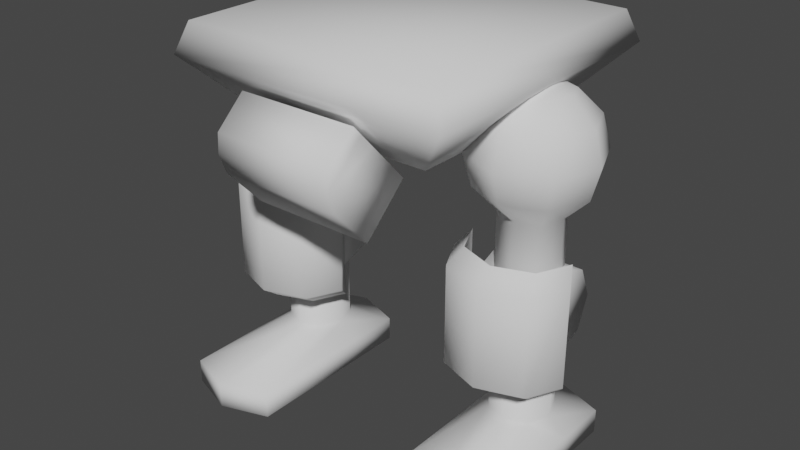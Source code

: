 # Source: mech_lower_000.blend  (saved by Blender 3.0.42; exported with 4.5.12 LTS)
import bpy
from mathutils import Matrix  # noqa: F401  (used for matrix-valued properties, if any)

bpy.ops.wm.read_factory_settings(use_empty=True)
scene = bpy.context.scene
scene.name = 'Scene'

# ---- collections
col_collection = bpy.data.collections.new('Collection'); scene.collection.children.link(col_collection)

# ---- world
world_world = bpy.data.worlds.new('World'); scene.world = world_world
world_world.use_nodes = True; world_world.node_tree.nodes.clear()
_N = world_world.node_tree.nodes; _L = world_world.node_tree.links
n0 = _N.new('ShaderNodeOutputWorld'); n0.name = 'World Output'; n0.location = (300, 300)
n1 = _N.new('ShaderNodeBackground'); n1.name = 'Background'; n1.location = (10, 300)
n1.inputs[0].default_value = (0.05088, 0.05088, 0.05088, 1.0)
_L.new(n1.outputs[0], n0.inputs[0])
n0.is_active_output = True
world_world.color = (0.05088, 0.05088, 0.05088)
world_world.use_sun_shadow = False
world_world.sun_shadow_jitter_overblur = 0.0

# ---- meshes
me_cube_005 = bpy.data.meshes.new('Cube.005')
me_cube_005.from_pydata([(0.0431, -0.101, 0.2479), (0.0431, -0.05919, 0.203), (0.0431, -0.1218, 0.2285), (0.0431, -0.09126, 0.1731), (-0.0431, -0.101, 0.2479), (-0.0431, -0.05919, 0.203), (-0.0431, -0.1218, 0.2285), (-0.0431, -0.09126, 0.1731), (0.05974, 0.05974, 0.2124), (-0.1016, 0.1016, 0.2572), (-0.1016, -0.1016, 0.2572), (-0.05974, -0.05974, 0.2124), (0.1016, -0.1016, 0.2572), (0.1016, 0.1016, 0.2572), (0.0942, -0.0942, 0.2783), (0.0942, 0.0942, 0.2783), (0.05974, -0.05974, 0.2124), (-0.0942, -0.0942, 0.2783), (-0.0942, 0.0942, 0.2783), (-0.05974, 0.05974, 0.2124), (0.1135, 0.005531, 0.1741), (0.1297, 0.00553, 0.1903), (0.1357, 0.00553, 0.2125), (0.1297, 0.00553, 0.2346), (0.1135, 0.00553, 0.2508), (0.107, 0.02119, 0.1741), (0.1185, 0.03265, 0.1903), (0.1227, 0.03684, 0.2125), (0.1185, 0.03265, 0.2346), (0.107, 0.02119, 0.2508), (0.09137, 0.00553, 0.2568), (0.09137, 0.02767, 0.1741), (0.09137, 0.04388, 0.1903), (0.09137, 0.04982, 0.2125), (0.09137, 0.04388, 0.2346), (0.09137, 0.02767, 0.2508), (0.07571, 0.02119, 0.1741), (0.06425, 0.03265, 0.1903), (0.06006, 0.03684, 0.2125), (0.06425, 0.03265, 0.2346), (0.07571, 0.02119, 0.2508), (0.06923, 0.00553, 0.1741), (0.05302, 0.00553, 0.1903), (0.04709, 0.00553, 0.2125), (0.05302, 0.00553, 0.2346), (0.06923, 0.00553, 0.2508), (0.07571, -0.01013, 0.1741), (0.06425, -0.02159, 0.1903), (0.06006, -0.02578, 0.2125), (0.06425, -0.02159, 0.2346), (0.07571, -0.01013, 0.2508), (0.09137, -0.01661, 0.1741), (0.09137, -0.03282, 0.1903), (0.09137, -0.03876, 0.2125), (0.09137, -0.03282, 0.2346), (0.09137, -0.01661, 0.2508), (0.107, -0.01013, 0.1741), (0.1185, -0.02159, 0.1903), (0.1227, -0.02578, 0.2125), (0.1185, -0.02159, 0.2346), (0.107, -0.01013, 0.2508), (0.1135, 0.005531, 0.1189), (0.107, 0.02119, 0.1189), (0.09137, 0.02767, 0.1189), (0.07571, 0.02119, 0.1189), (0.06923, 0.005531, 0.1189), (0.07571, -0.01013, 0.1189), (0.09137, -0.01661, 0.1189), (0.107, -0.01013, 0.1189), (0.1135, 0.00553, 0.09867), (0.107, 0.02119, 0.09867), (0.09137, 0.02767, 0.09867), (0.07571, 0.02119, 0.09867), (0.06923, 0.00553, 0.09867), (0.07571, -0.01013, 0.09867), (0.09137, -0.01661, 0.09867), (0.107, -0.01013, 0.09867), (0.1135, 0.00553, 0.02961), (0.107, 0.02119, 0.02961), (0.09137, 0.02767, 0.02961), (0.07571, 0.02119, 0.02961), (0.06923, 0.00553, 0.02961), (0.07571, -0.01013, 0.02961), (0.09137, -0.01661, 0.02961), (0.107, -0.01013, 0.02961), (0.1255, 0.00553, 0.01742), (0.1255, 0.04573, 0.01742), (0.09137, 0.05745, 0.01742), (0.05727, 0.04573, 0.01742), (0.05727, 0.00553, 0.01742), (0.05727, -0.08568, 0.01742), (0.09137, -0.09739, 0.01742), (0.1255, -0.08568, 0.01742), (0.06651, 0.03686, 0.1088), (0.1162, 0.03686, 0.1088), (0.06651, 0.02769, 0.08663), (0.1162, 0.02769, 0.08663), (0.06651, 0.005531, 0.07746), (0.1162, 0.005531, 0.07746), (0.06651, -0.01662, 0.08663), (0.1162, -0.01662, 0.08663), (0.06651, -0.0258, 0.1088), (0.1162, -0.0258, 0.1088), (0.06651, -0.01662, 0.1309), (0.1162, -0.01662, 0.1309), (0.06651, 0.005531, 0.1401), (0.1162, 0.005531, 0.1401), (0.06651, 0.02769, 0.1309), (0.1162, 0.02769, 0.1309), (0.1255, 0.00553, 0.0), (0.1255, 0.04573, 0.0), (0.09137, 0.05745, 0.0), (0.05727, 0.04573, 0.0), (0.05727, 0.00553, 0.0), (0.05727, -0.08568, 0.0), (0.09137, -0.09739, 0.0), (0.1255, -0.08568, 0.0), (-0.1135, 0.005531, 0.1741), (-0.1297, 0.00553, 0.1903), (-0.1357, 0.00553, 0.2125), (-0.1297, 0.00553, 0.2346), (-0.1135, 0.00553, 0.2508), (-0.107, 0.02119, 0.1741), (-0.1185, 0.03265, 0.1903), (-0.1227, 0.03684, 0.2125), (-0.1185, 0.03265, 0.2346), (-0.107, 0.02119, 0.2508), (-0.09137, 0.00553, 0.2568), (-0.09137, 0.02767, 0.1741), (-0.09137, 0.04388, 0.1903), (-0.09137, 0.04982, 0.2125), (-0.09137, 0.04388, 0.2346), (-0.09137, 0.02767, 0.2508), (-0.07571, 0.02119, 0.1741), (-0.06425, 0.03265, 0.1903), (-0.06006, 0.03684, 0.2125), (-0.06425, 0.03265, 0.2346), (-0.07571, 0.02119, 0.2508), (-0.06923, 0.00553, 0.1741), (-0.05302, 0.00553, 0.1903), (-0.04709, 0.00553, 0.2125), (-0.05302, 0.00553, 0.2346), (-0.06923, 0.00553, 0.2508), (-0.07571, -0.01013, 0.1741), (-0.06425, -0.02159, 0.1903), (-0.06006, -0.02578, 0.2125), (-0.06425, -0.02159, 0.2346), (-0.07571, -0.01013, 0.2508), (-0.09137, -0.01661, 0.1741), (-0.09137, -0.03282, 0.1903), (-0.09137, -0.03876, 0.2125), (-0.09137, -0.03282, 0.2346), (-0.09137, -0.01661, 0.2508), (-0.107, -0.01013, 0.1741), (-0.1185, -0.02159, 0.1903), (-0.1227, -0.02578, 0.2125), (-0.1185, -0.02159, 0.2346), (-0.107, -0.01013, 0.2508), (-0.1135, 0.005531, 0.1189), (-0.107, 0.02119, 0.1189), (-0.09137, 0.02767, 0.1189), (-0.07571, 0.02119, 0.1189), (-0.06923, 0.005531, 0.1189), (-0.07571, -0.01013, 0.1189), (-0.09137, -0.01661, 0.1189), (-0.107, -0.01013, 0.1189), (-0.1135, 0.00553, 0.09867), (-0.107, 0.02119, 0.09867), (-0.09137, 0.02767, 0.09867), (-0.07571, 0.02119, 0.09867), (-0.06923, 0.00553, 0.09867), (-0.07571, -0.01013, 0.09867), (-0.09137, -0.01661, 0.09867), (-0.107, -0.01013, 0.09867), (-0.1135, 0.00553, 0.02961), (-0.107, 0.02119, 0.02961), (-0.09137, 0.02767, 0.02961), (-0.07571, 0.02119, 0.02961), (-0.06923, 0.00553, 0.02961), (-0.07571, -0.01013, 0.02961), (-0.09137, -0.01661, 0.02961), (-0.107, -0.01013, 0.02961), (-0.1255, 0.00553, 0.01742), (-0.1255, 0.04573, 0.01742), (-0.09137, 0.05745, 0.01742), (-0.05727, 0.04573, 0.01742), (-0.05727, 0.00553, 0.01742), (-0.05727, -0.08568, 0.01742), (-0.09137, -0.09739, 0.01742), (-0.1255, -0.08568, 0.01742), (-0.06651, 0.03686, 0.1088), (-0.1162, 0.03686, 0.1088), (-0.06651, 0.02769, 0.08663), (-0.1162, 0.02769, 0.08663), (-0.06651, 0.005531, 0.07746), (-0.1162, 0.005531, 0.07746), (-0.06651, -0.01662, 0.08663), (-0.1162, -0.01662, 0.08663), (-0.06651, -0.0258, 0.1088), (-0.1162, -0.0258, 0.1088), (-0.06651, -0.01662, 0.1309), (-0.1162, -0.01662, 0.1309), (-0.06651, 0.005531, 0.1401), (-0.1162, 0.005531, 0.1401), (-0.06651, 0.02769, 0.1309), (-0.1162, 0.02769, 0.1309), (-0.1255, 0.00553, 0.0), (-0.1255, 0.04573, 0.0), (-0.09137, 0.05745, 0.0), (-0.05727, 0.04573, 0.0), (-0.05727, 0.00553, 0.0), (-0.05727, -0.08568, 0.0), (-0.09137, -0.09739, 0.0), (-0.1255, -0.08568, 0.0), (0.1279, -0.005428, 0.153), (0.0548, -0.005428, 0.153), (0.06551, -0.0283, 0.153), (0.09137, -0.03778, 0.153), (0.1172, -0.0283, 0.153), (0.1279, -0.005428, 0.06409), (0.0548, -0.005427, 0.06409), (0.06551, -0.0283, 0.06409), (0.09137, -0.03778, 0.06409), (0.1172, -0.0283, 0.06409), (-0.1279, -0.005428, 0.153), (-0.0548, -0.005428, 0.153), (-0.06551, -0.0283, 0.153), (-0.09137, -0.03778, 0.153), (-0.1172, -0.0283, 0.153), (-0.1279, -0.005428, 0.06409), (-0.0548, -0.005427, 0.06409), (-0.06551, -0.0283, 0.06409), (-0.09137, -0.03778, 0.06409), (-0.1172, -0.0283, 0.06409), (-0.04874, -0.01603, 0.07337), (-0.04874, -0.01603, 0.1437), (-0.06122, -0.04058, 0.1437), (-0.09137, -0.05075, 0.1437), (-0.1215, -0.04058, 0.1437), (-0.1215, -0.04058, 0.07337), (-0.134, -0.01603, 0.1437), (-0.134, -0.01603, 0.07337), (-0.09137, -0.05075, 0.07337), (-0.06122, -0.04058, 0.07337), (0.0431, -0.08513, 0.2308), (0.0431, -0.1172, 0.2009), (-0.0431, -0.08513, 0.2308), (-0.0431, -0.1172, 0.2009), (0.0431, -0.09479, 0.2412), (0.0431, -0.1226, 0.2152), (-0.0431, -0.09479, 0.2412), (-0.0431, -0.1226, 0.2152), (0.1279, -0.005428, 0.153), (0.0548, -0.005428, 0.153), (0.06551, -0.0283, 0.153), (0.09137, -0.03778, 0.153), (0.1172, -0.0283, 0.153), (0.1279, -0.005428, 0.06409), (0.0548, -0.005427, 0.06409), (0.06551, -0.0283, 0.06409), (0.09137, -0.03778, 0.06409), (0.1172, -0.0283, 0.06409), (0.04874, -0.01603, 0.07337), (0.04874, -0.01603, 0.1437), (0.06122, -0.04058, 0.1437), (0.09137, -0.05075, 0.1437), (0.1215, -0.04058, 0.1437), (0.1215, -0.04058, 0.07337), (0.134, -0.01603, 0.1437), (0.134, -0.01603, 0.07337), (0.09137, -0.05075, 0.07337), (0.06122, -0.04058, 0.07337)], [], [(247, 7, 3, 245), (4, 6, 2, 0), (3, 7, 5, 1), (248, 0, 2, 249), (250, 251, 6, 4), (246, 244, 1, 5), (13, 12, 16, 8), (10, 17, 18, 9), (9, 19, 11, 10), (13, 9, 18, 15), (13, 15, 14, 12), (9, 13, 8, 19), (16, 11, 19, 8), (10, 12, 14, 17), (15, 18, 17, 14), (12, 10, 11, 16), (30, 24, 29), (23, 22, 27, 28), (21, 20, 25, 26), (24, 23, 28, 29), (22, 21, 26, 27), (46, 41, 65, 66), (29, 28, 34, 35), (27, 26, 32, 33), (20, 56, 68, 61), (30, 29, 35), (28, 27, 33, 34), (26, 25, 31, 32), (35, 34, 39, 40), (33, 32, 37, 38), (41, 36, 64, 65), (30, 35, 40), (34, 33, 38, 39), (32, 31, 36, 37), (40, 39, 44, 45), (38, 37, 42, 43), (36, 31, 63, 64), (30, 40, 45), (39, 38, 43, 44), (37, 36, 41, 42), (45, 44, 49, 50), (43, 42, 47, 48), (56, 51, 67, 68), (30, 45, 50), (44, 43, 48, 49), (42, 41, 46, 47), (48, 47, 52, 53), (31, 25, 62, 63), (30, 50, 55), (49, 48, 53, 54), (47, 46, 51, 52), (50, 49, 54, 55), (25, 20, 61, 62), (30, 55, 60), (54, 53, 58, 59), (52, 51, 56, 57), (55, 54, 59, 60), (53, 52, 57, 58), (30, 60, 24), (59, 58, 22, 23), (57, 56, 20, 21), (60, 59, 23, 24), (58, 57, 21, 22), (51, 46, 66, 67), (84, 92, 85, 77), (74, 73, 81, 82), (72, 71, 79, 80), (70, 69, 77, 78), (69, 76, 84, 77), (75, 74, 82, 83), (73, 72, 80, 81), (71, 70, 78, 79), (76, 75, 83, 84), (81, 89, 90, 82), (82, 90, 91, 83), (81, 80, 88, 89), (78, 86, 87, 79), (83, 91, 92, 84), (79, 87, 88, 80), (85, 92, 116, 109), (93, 94, 96, 95), (95, 96, 98, 97), (97, 98, 100, 99), (99, 100, 102, 101), (101, 102, 104, 103), (103, 104, 106, 105), (96, 94, 108, 106, 104, 102, 100, 98), (105, 106, 108, 107), (107, 108, 94, 93), (93, 95, 97, 99, 101, 103, 105, 107), (115, 114, 113, 112, 111, 110, 109, 116), (91, 90, 114, 115), (89, 88, 112, 113), (87, 86, 110, 111), (92, 91, 115, 116), (90, 89, 113, 114), (88, 87, 111, 112), (86, 85, 109, 110), (77, 85, 86, 78), (127, 126, 121), (120, 125, 124, 119), (118, 123, 122, 117), (121, 126, 125, 120), (119, 124, 123, 118), (143, 163, 162, 138), (126, 132, 131, 125), (124, 130, 129, 123), (117, 158, 165, 153), (127, 132, 126), (125, 131, 130, 124), (123, 129, 128, 122), (132, 137, 136, 131), (130, 135, 134, 129), (138, 162, 161, 133), (127, 137, 132), (131, 136, 135, 130), (129, 134, 133, 128), (137, 142, 141, 136), (135, 140, 139, 134), (133, 161, 160, 128), (127, 142, 137), (136, 141, 140, 135), (134, 139, 138, 133), (142, 147, 146, 141), (140, 145, 144, 139), (153, 165, 164, 148), (127, 147, 142), (141, 146, 145, 140), (139, 144, 143, 138), (145, 150, 149, 144), (128, 160, 159, 122), (127, 152, 147), (146, 151, 150, 145), (144, 149, 148, 143), (147, 152, 151, 146), (122, 159, 158, 117), (127, 157, 152), (151, 156, 155, 150), (149, 154, 153, 148), (152, 157, 156, 151), (150, 155, 154, 149), (127, 121, 157), (156, 120, 119, 155), (154, 118, 117, 153), (157, 121, 120, 156), (155, 119, 118, 154), (148, 164, 163, 143), (181, 174, 182, 189), (171, 179, 178, 170), (169, 177, 176, 168), (167, 175, 174, 166), (166, 174, 181, 173), (172, 180, 179, 171), (170, 178, 177, 169), (168, 176, 175, 167), (173, 181, 180, 172), (178, 179, 187, 186), (179, 180, 188, 187), (178, 186, 185, 177), (175, 176, 184, 183), (180, 181, 189, 188), (176, 177, 185, 184), (182, 206, 213, 189), (190, 192, 193, 191), (192, 194, 195, 193), (194, 196, 197, 195), (196, 198, 199, 197), (198, 200, 201, 199), (200, 202, 203, 201), (193, 195, 197, 199, 201, 203, 205, 191), (202, 204, 205, 203), (204, 190, 191, 205), (190, 204, 202, 200, 198, 196, 194, 192), (212, 213, 206, 207, 208, 209, 210, 211), (188, 212, 211, 187), (186, 210, 209, 185), (184, 208, 207, 183), (189, 213, 212, 188), (187, 211, 210, 186), (185, 209, 208, 184), (183, 207, 206, 182), (174, 175, 183, 182), (216, 221, 220, 215), (214, 219, 223, 218), (218, 223, 222, 217), (217, 222, 221, 216), (226, 225, 230, 231), (224, 228, 233, 229), (228, 227, 232, 233), (227, 226, 231, 232), (236, 243, 234, 235), (240, 241, 239, 238), (238, 239, 242, 237), (237, 242, 243, 236), (232, 242, 239, 233), (226, 236, 235, 225), (224, 240, 238, 228), (229, 241, 240, 224), (233, 239, 241, 229), (227, 237, 236, 226), (230, 234, 243, 231), (228, 238, 237, 227), (231, 243, 242, 232), (225, 235, 234, 230), (250, 248, 244, 246), (5, 7, 247, 246), (1, 244, 245, 3), (251, 247, 245, 249), (6, 251, 249, 2), (4, 0, 248, 250), (246, 247, 251, 250), (244, 248, 249, 245), (264, 263, 262, 271), (268, 266, 267, 269), (266, 265, 270, 267), (265, 264, 271, 270), (260, 261, 267, 270), (254, 253, 263, 264), (252, 256, 266, 268), (257, 252, 268, 269), (261, 257, 269, 267), (255, 254, 264, 265), (258, 259, 271, 262), (256, 255, 265, 266), (259, 260, 270, 271), (253, 258, 262, 263)])
me_cube_005.polygons.foreach_set('use_smooth', [True] * 226)
_uv = me_cube_005.uv_layers.new(name='UVMap')
_uv.uv.foreach_set('vector', [0.2307, 0.156, 0.1903, 0.156, 0.1903, 0.0643, 0.2307, 0.0643, 0.07831, 0.156, 0.0481, 0.156, 0.0481, 0.0643, 0.07831, 0.0643, 0.1903, 0.0643, 0.1903, 0.156, 0.1436, 0.156, 0.1436, 0.0643, 0.2458, 0.01763, 0.2556, 0.01763, 0.2556, 0.04784, 0.2458, 0.05816, 0.2458, 0.2027, 0.2458, 0.1622, 0.2556, 0.1725, 0.2556, 0.2027, 0.1031, 0.156, 0.1031, 0.0643, 0.1436, 0.0643, 0.1436, 0.156, 0.2072, 0.5488, 0.2072, 0.765, 0.1419, 0.7205, 0.1419, 0.5934, 0.7049, 0.01763, 0.7286, 0.02549, 0.7286, 0.226, 0.7049, 0.2338, 0.7049, 0.2338, 0.6396, 0.1893, 0.6396, 0.06216, 0.7049, 0.01763, 0.7115, 0.3285, 0.7115, 0.5447, 0.6877, 0.5369, 0.6877, 0.3364, 0.2072, 0.5488, 0.2309, 0.5567, 0.2309, 0.7572, 0.2072, 0.765, 0.7115, 0.5447, 0.7115, 0.3285, 0.7767, 0.373, 0.7767, 0.5002, 0.418, 0.6914, 0.2908, 0.6914, 0.2908, 0.5643, 0.418, 0.5643, 0.08292, 0.765, 0.08292, 0.5488, 0.1066, 0.5567, 0.1066, 0.7572, 0.2908, 0.3285, 0.4913, 0.3285, 0.4913, 0.529, 0.2908, 0.529, 0.08292, 0.5488, 0.08292, 0.765, 0.01763, 0.7205, 0.01763, 0.5934, 0.5445, 0.4594, 0.5742, 0.4599, 0.5717, 0.4717, 0.5891, 0.4603, 0.6024, 0.4616, 0.599, 0.481, 0.5861, 0.4767, 0.6184, 0.4634, 0.6484, 0.4657, 0.641, 0.4909, 0.6141, 0.4853, 0.5742, 0.4599, 0.5891, 0.4603, 0.5861, 0.4767, 0.5717, 0.4717, 0.6024, 0.4616, 0.6184, 0.4634, 0.6141, 0.4853, 0.599, 0.481, 0.9784, 0.4548, 0.9784, 0.4728, 0.9196, 0.4728, 0.9196, 0.4548, 0.5717, 0.4717, 0.5861, 0.4767, 0.5786, 0.493, 0.5648, 0.4827, 0.599, 0.481, 0.6141, 0.4853, 0.6072, 0.5067, 0.5918, 0.5004, 0.9784, 0.4007, 0.9784, 0.4187, 0.9196, 0.4187, 0.9196, 0.4007, 0.5445, 0.4594, 0.5717, 0.4717, 0.5648, 0.4827, 0.5861, 0.4767, 0.599, 0.481, 0.5918, 0.5004, 0.5786, 0.493, 0.6141, 0.4853, 0.641, 0.4909, 0.6321, 0.5133, 0.6072, 0.5067, 0.5648, 0.4827, 0.5786, 0.493, 0.5649, 0.5105, 0.5518, 0.4921, 0.5918, 0.5004, 0.6072, 0.5067, 0.599, 0.5302, 0.5805, 0.5224, 0.9784, 0.3285, 0.9784, 0.3466, 0.9196, 0.3466, 0.9196, 0.3285, 0.5445, 0.4594, 0.5648, 0.4827, 0.5518, 0.4921, 0.5786, 0.493, 0.5918, 0.5004, 0.5805, 0.5224, 0.5649, 0.5105, 0.6072, 0.5067, 0.6321, 0.5133, 0.6243, 0.5346, 0.599, 0.5302, 0.5518, 0.4921, 0.5649, 0.5105, 0.537, 0.5332, 0.5275, 0.4968, 0.5805, 0.5224, 0.599, 0.5302, 0.5925, 0.5621, 0.5622, 0.5556, 0.9784, 0.3466, 0.9784, 0.3646, 0.9196, 0.3646, 0.9196, 0.3466, 0.5445, 0.4594, 0.5518, 0.4921, 0.5275, 0.4968, 0.5649, 0.5105, 0.5805, 0.5224, 0.5622, 0.5556, 0.537, 0.5332, 0.599, 0.5302, 0.6243, 0.5346, 0.6222, 0.5568, 0.5925, 0.5621, 0.5266, 0.4234, 0.5266, 0.3841, 0.5633, 0.4051, 0.5511, 0.4259, 0.5502, 0.3481, 0.5938, 0.3285, 0.6075, 0.3799, 0.5818, 0.3903, 0.9784, 0.4187, 0.9784, 0.4367, 0.9196, 0.4367, 0.9196, 0.4187, 0.5445, 0.4594, 0.5266, 0.4234, 0.5511, 0.4259, 0.5266, 0.3841, 0.5502, 0.3481, 0.5818, 0.3903, 0.5633, 0.4051, 0.5938, 0.3285, 0.6474, 0.3341, 0.6492, 0.3717, 0.6075, 0.3799, 0.5818, 0.3903, 0.6075, 0.3799, 0.616, 0.4127, 0.5958, 0.4179, 0.9784, 0.3646, 0.9784, 0.3826, 0.9196, 0.3826, 0.9196, 0.3646, 0.5445, 0.4594, 0.5511, 0.4259, 0.5652, 0.4359, 0.5633, 0.4051, 0.5818, 0.3903, 0.5958, 0.4179, 0.5799, 0.4248, 0.6075, 0.3799, 0.6492, 0.3717, 0.6525, 0.406, 0.616, 0.4127, 0.5511, 0.4259, 0.5633, 0.4051, 0.5799, 0.4248, 0.5652, 0.4359, 0.9784, 0.3826, 0.9784, 0.4007, 0.9196, 0.4007, 0.9196, 0.3826, 0.5445, 0.4594, 0.5652, 0.4359, 0.5723, 0.4478, 0.5799, 0.4248, 0.5958, 0.4179, 0.6018, 0.4409, 0.5874, 0.4431, 0.616, 0.4127, 0.6525, 0.406, 0.6525, 0.4374, 0.6194, 0.4396, 0.5652, 0.4359, 0.5799, 0.4248, 0.5874, 0.4431, 0.5723, 0.4478, 0.5958, 0.4179, 0.616, 0.4127, 0.6194, 0.4396, 0.6018, 0.4409, 0.5445, 0.4594, 0.5723, 0.4478, 0.5742, 0.4599, 0.5874, 0.4431, 0.6018, 0.4409, 0.6024, 0.4616, 0.5891, 0.4603, 0.6194, 0.4396, 0.6525, 0.4374, 0.6484, 0.4657, 0.6184, 0.4634, 0.5723, 0.4478, 0.5874, 0.4431, 0.5891, 0.4603, 0.5742, 0.4599, 0.6018, 0.4409, 0.6194, 0.4396, 0.6184, 0.4634, 0.6024, 0.4616, 0.9784, 0.4367, 0.9784, 0.4548, 0.9196, 0.4548, 0.9196, 0.4367, 0.5509, 0.6718, 0.533, 0.7539, 0.5266, 0.6563, 0.5446, 0.6558, 0.01763, 0.8183, 0.01763, 0.8003, 0.09112, 0.8003, 0.09112, 0.8183, 0.01763, 0.9265, 0.01763, 0.9085, 0.09112, 0.9085, 0.09112, 0.9265, 0.01763, 0.8905, 0.01763, 0.8724, 0.09112, 0.8724, 0.09112, 0.8905, 0.01763, 0.8724, 0.01763, 0.8544, 0.09112, 0.8544, 0.09112, 0.8724, 0.01763, 0.8364, 0.01763, 0.8183, 0.09112, 0.8183, 0.09112, 0.8364, 0.01763, 0.9446, 0.01763, 0.9265, 0.09112, 0.9265, 0.09112, 0.9446, 0.01763, 0.9085, 0.01763, 0.8905, 0.09112, 0.8905, 0.09112, 0.9085, 0.01763, 0.8544, 0.01763, 0.8364, 0.09112, 0.8364, 0.09112, 0.8544, 0.589, 0.6541, 0.6071, 0.6532, 0.6071, 0.7516, 0.5839, 0.6711, 0.5839, 0.6711, 0.6071, 0.7516, 0.5704, 0.7655, 0.5675, 0.6785, 0.589, 0.6541, 0.5825, 0.6382, 0.603, 0.6094, 0.6071, 0.6532, 0.5499, 0.6391, 0.5276, 0.6118, 0.5649, 0.5974, 0.5661, 0.6316, 0.5675, 0.6785, 0.5704, 0.7655, 0.533, 0.7539, 0.5509, 0.6718, 0.5661, 0.6316, 0.5649, 0.5974, 0.603, 0.6094, 0.5825, 0.6382, 0.8843, 0.4097, 0.8843, 0.5067, 0.8658, 0.5067, 0.8658, 0.4097, 0.4516, 0.7777, 0.3987, 0.7777, 0.3987, 0.7522, 0.4516, 0.7522, 0.4516, 0.7522, 0.3987, 0.7522, 0.3987, 0.7267, 0.4516, 0.7267, 0.4516, 0.9308, 0.3987, 0.9308, 0.3987, 0.9053, 0.4516, 0.9053, 0.4516, 0.9053, 0.3987, 0.9053, 0.3987, 0.8798, 0.4516, 0.8798, 0.4516, 0.8798, 0.3987, 0.8798, 0.3987, 0.8542, 0.4516, 0.8542, 0.4516, 0.8542, 0.3987, 0.8542, 0.3987, 0.8287, 0.4516, 0.8287, 0.9812, 0.5516, 0.9632, 0.5697, 0.9376, 0.5697, 0.9196, 0.5516, 0.9196, 0.5261, 0.9376, 0.5081, 0.9632, 0.5081, 0.9812, 0.5261, 0.4516, 0.8287, 0.3987, 0.8287, 0.3987, 0.8032, 0.4516, 0.8032, 0.4516, 0.8032, 0.3987, 0.8032, 0.3987, 0.7777, 0.4516, 0.7777, 0.8255, 0.2612, 0.8074, 0.2793, 0.7819, 0.2793, 0.7639, 0.2612, 0.7639, 0.2357, 0.7819, 0.2177, 0.8074, 0.2177, 0.8255, 0.2357, 0.8001, 0.01763, 0.8364, 0.0301, 0.8364, 0.1272, 0.8364, 0.1699, 0.8001, 0.1824, 0.7639, 0.1699, 0.7639, 0.1272, 0.7639, 0.0301, 0.8843, 0.5451, 0.8843, 0.5835, 0.8658, 0.5835, 0.8658, 0.5451, 0.8843, 0.6805, 0.8843, 0.7233, 0.8658, 0.7233, 0.8658, 0.6805, 0.8843, 0.3285, 0.8843, 0.3669, 0.8658, 0.3669, 0.8658, 0.3285, 0.8843, 0.5067, 0.8843, 0.5451, 0.8658, 0.5451, 0.8658, 0.5067, 0.8843, 0.5835, 0.8843, 0.6805, 0.8658, 0.6805, 0.8658, 0.5835, 0.8843, 0.7233, 0.8843, 0.7616, 0.8658, 0.7616, 0.8658, 0.7233, 0.8843, 0.3669, 0.8843, 0.4097, 0.8658, 0.4097, 0.8658, 0.3669, 0.5446, 0.6558, 0.5266, 0.6563, 0.5276, 0.6118, 0.5499, 0.6391, 0.4963, 0.1203, 0.5236, 0.108, 0.526, 0.1198, 0.5409, 0.1195, 0.538, 0.103, 0.5508, 0.09877, 0.5543, 0.1182, 0.5703, 0.1164, 0.5659, 0.09441, 0.5928, 0.08889, 0.6002, 0.114, 0.526, 0.1198, 0.5236, 0.108, 0.538, 0.103, 0.5409, 0.1195, 0.5543, 0.1182, 0.5508, 0.09877, 0.5659, 0.09441, 0.5703, 0.1164, 0.6742, 0.927, 0.733, 0.927, 0.733, 0.945, 0.6742, 0.945, 0.5236, 0.108, 0.5166, 0.0971, 0.5305, 0.08678, 0.538, 0.103, 0.5508, 0.09877, 0.5436, 0.07936, 0.559, 0.07301, 0.5659, 0.09441, 0.6742, 0.8729, 0.733, 0.8729, 0.733, 0.8909, 0.6742, 0.8909, 0.4963, 0.1203, 0.5166, 0.0971, 0.5236, 0.108, 0.538, 0.103, 0.5305, 0.08678, 0.5436, 0.07936, 0.5508, 0.09877, 0.5659, 0.09441, 0.559, 0.07301, 0.584, 0.06645, 0.5928, 0.08889, 0.5166, 0.0971, 0.5037, 0.08768, 0.5168, 0.06927, 0.5305, 0.08678, 0.5436, 0.07936, 0.5324, 0.05733, 0.5509, 0.04957, 0.559, 0.07301, 0.6742, 0.8008, 0.733, 0.8008, 0.733, 0.8188, 0.6742, 0.8188, 0.4963, 0.1203, 0.5037, 0.08768, 0.5166, 0.0971, 0.5305, 0.08678, 0.5168, 0.06927, 0.5324, 0.05733, 0.5436, 0.07936, 0.559, 0.07301, 0.5509, 0.04957, 0.5762, 0.04511, 0.584, 0.06645, 0.5037, 0.08768, 0.4793, 0.0829, 0.4889, 0.04654, 0.5168, 0.06927, 0.5324, 0.05733, 0.514, 0.02412, 0.5444, 0.01763, 0.5509, 0.04957, 0.6742, 0.8188, 0.733, 0.8188, 0.733, 0.8368, 0.6742, 0.8368, 0.4963, 0.1203, 0.4793, 0.0829, 0.5037, 0.08768, 0.5168, 0.06927, 0.4889, 0.04654, 0.514, 0.02412, 0.5324, 0.05733, 0.5509, 0.04957, 0.5444, 0.01763, 0.574, 0.02294, 0.5762, 0.04511, 0.4784, 0.1564, 0.5029, 0.1539, 0.5151, 0.1746, 0.4785, 0.1956, 0.5021, 0.2317, 0.5336, 0.1895, 0.5593, 0.1998, 0.5457, 0.2512, 0.6742, 0.8909, 0.733, 0.8909, 0.733, 0.909, 0.6742, 0.909, 0.4963, 0.1203, 0.5029, 0.1539, 0.4784, 0.1564, 0.4785, 0.1956, 0.5151, 0.1746, 0.5336, 0.1895, 0.5021, 0.2317, 0.5457, 0.2512, 0.5593, 0.1998, 0.6011, 0.208, 0.5993, 0.2456, 0.5336, 0.1895, 0.5476, 0.1618, 0.5678, 0.167, 0.5593, 0.1998, 0.6742, 0.8368, 0.733, 0.8368, 0.733, 0.8549, 0.6742, 0.8549, 0.4963, 0.1203, 0.517, 0.1439, 0.5029, 0.1539, 0.5151, 0.1746, 0.5317, 0.1549, 0.5476, 0.1618, 0.5336, 0.1895, 0.5593, 0.1998, 0.5678, 0.167, 0.6043, 0.1738, 0.6011, 0.208, 0.5029, 0.1539, 0.517, 0.1439, 0.5317, 0.1549, 0.5151, 0.1746, 0.6742, 0.8549, 0.733, 0.8549, 0.733, 0.8729, 0.6742, 0.8729, 0.4963, 0.1203, 0.5241, 0.132, 0.517, 0.1439, 0.5317, 0.1549, 0.5392, 0.1367, 0.5536, 0.1389, 0.5476, 0.1618, 0.5678, 0.167, 0.5712, 0.1401, 0.6043, 0.1424, 0.6043, 0.1738, 0.517, 0.1439, 0.5241, 0.132, 0.5392, 0.1367, 0.5317, 0.1549, 0.5476, 0.1618, 0.5536, 0.1389, 0.5712, 0.1401, 0.5678, 0.167, 0.4963, 0.1203, 0.526, 0.1198, 0.5241, 0.132, 0.5392, 0.1367, 0.5409, 0.1195, 0.5543, 0.1182, 0.5536, 0.1389, 0.5712, 0.1401, 0.5703, 0.1164, 0.6002, 0.114, 0.6043, 0.1424, 0.5241, 0.132, 0.526, 0.1198, 0.5409, 0.1195, 0.5392, 0.1367, 0.5536, 0.1389, 0.5543, 0.1182, 0.5703, 0.1164, 0.5712, 0.1401, 0.6742, 0.909, 0.733, 0.909, 0.733, 0.927, 0.6742, 0.927, 0.6667, 0.6911, 0.6605, 0.7071, 0.6424, 0.7066, 0.6488, 0.609, 0.8855, 0.8149, 0.812, 0.8149, 0.812, 0.7969, 0.8855, 0.7969, 0.8855, 0.9231, 0.812, 0.9231, 0.812, 0.9051, 0.8855, 0.9051, 0.8855, 0.8871, 0.812, 0.8871, 0.812, 0.869, 0.8855, 0.869, 0.8855, 0.869, 0.812, 0.869, 0.812, 0.851, 0.8855, 0.851, 0.8855, 0.833, 0.812, 0.833, 0.812, 0.8149, 0.8855, 0.8149, 0.8855, 0.9412, 0.812, 0.9412, 0.812, 0.9231, 0.8855, 0.9231, 0.8855, 0.9051, 0.812, 0.9051, 0.812, 0.8871, 0.8855, 0.8871, 0.8855, 0.851, 0.812, 0.851, 0.812, 0.833, 0.8855, 0.833, 0.7048, 0.7088, 0.6998, 0.6918, 0.723, 0.6113, 0.723, 0.7097, 0.6998, 0.6918, 0.6833, 0.6844, 0.6863, 0.5974, 0.723, 0.6113, 0.7048, 0.7088, 0.723, 0.7097, 0.7188, 0.7535, 0.6984, 0.7247, 0.6657, 0.7238, 0.6819, 0.7312, 0.6808, 0.7655, 0.6434, 0.7511, 0.6833, 0.6844, 0.6667, 0.6911, 0.6488, 0.609, 0.6863, 0.5974, 0.6819, 0.7312, 0.6984, 0.7247, 0.7188, 0.7535, 0.6808, 0.7655, 0.812, 0.4097, 0.8305, 0.4097, 0.8305, 0.5067, 0.812, 0.5067, 0.8717, 0.06867, 0.8717, 0.04315, 0.9246, 0.04315, 0.9246, 0.06867, 0.8717, 0.04315, 0.8717, 0.01763, 0.9246, 0.01763, 0.9246, 0.04315, 0.8717, 0.2218, 0.8717, 0.1963, 0.9246, 0.1963, 0.9246, 0.2218, 0.8717, 0.1963, 0.8717, 0.1707, 0.9246, 0.1707, 0.9246, 0.1963, 0.8717, 0.1707, 0.8717, 0.1452, 0.9246, 0.1452, 0.9246, 0.1707, 0.8717, 0.1452, 0.8717, 0.1197, 0.9246, 0.1197, 0.9246, 0.1452, 0.9812, 0.623, 0.9812, 0.6485, 0.9632, 0.6665, 0.9376, 0.6665, 0.9196, 0.6485, 0.9196, 0.623, 0.9376, 0.6049, 0.9632, 0.6049, 0.8717, 0.1197, 0.8717, 0.09418, 0.9246, 0.09418, 0.9246, 0.1197, 0.8717, 0.09418, 0.8717, 0.06867, 0.9246, 0.06867, 0.9246, 0.09418, 0.9643, 0.8585, 0.9388, 0.8585, 0.9208, 0.8405, 0.9208, 0.815, 0.9388, 0.7969, 0.9643, 0.7969, 0.9824, 0.815, 0.9824, 0.8405, 0.3271, 0.7267, 0.3634, 0.7391, 0.3634, 0.8362, 0.3634, 0.879, 0.3271, 0.8914, 0.2908, 0.879, 0.2908, 0.8362, 0.2908, 0.7391, 0.812, 0.5451, 0.8305, 0.5451, 0.8305, 0.5835, 0.812, 0.5835, 0.812, 0.6805, 0.8305, 0.6805, 0.8305, 0.7233, 0.812, 0.7233, 0.812, 0.3285, 0.8305, 0.3285, 0.8305, 0.3669, 0.812, 0.3669, 0.812, 0.5067, 0.8305, 0.5067, 0.8305, 0.5451, 0.812, 0.5451, 0.812, 0.5835, 0.8305, 0.5835, 0.8305, 0.6805, 0.812, 0.6805, 0.812, 0.7233, 0.8305, 0.7233, 0.8305, 0.7616, 0.812, 0.7616, 0.812, 0.3669, 0.8305, 0.3669, 0.8305, 0.4097, 0.812, 0.4097, 0.6605, 0.7071, 0.6657, 0.7238, 0.6434, 0.7511, 0.6424, 0.7066, 0.1688, 0.8003, 0.1688, 0.8949, 0.1419, 0.8949, 0.1419, 0.8003, 0.2543, 0.8003, 0.2543, 0.8949, 0.2274, 0.8949, 0.2274, 0.8003, 0.2274, 0.8003, 0.2274, 0.8949, 0.1981, 0.8949, 0.1981, 0.8003, 0.1981, 0.8003, 0.1981, 0.8949, 0.1688, 0.8949, 0.1688, 0.8003, 0.5534, 0.8953, 0.5266, 0.8953, 0.5266, 0.8008, 0.5534, 0.8008, 0.6389, 0.8953, 0.6121, 0.8953, 0.6121, 0.8008, 0.6389, 0.8008, 0.6121, 0.8953, 0.5827, 0.8953, 0.5827, 0.8008, 0.6121, 0.8008, 0.5827, 0.8953, 0.5534, 0.8953, 0.5534, 0.8008, 0.5827, 0.8008, 0.4008, 0.1928, 0.4008, 0.118, 0.4301, 0.118, 0.4301, 0.1928, 0.3038, 0.1928, 0.3038, 0.118, 0.3331, 0.118, 0.3331, 0.1928, 0.3331, 0.1928, 0.3331, 0.118, 0.367, 0.118, 0.367, 0.1928, 0.367, 0.1928, 0.367, 0.118, 0.4008, 0.118, 0.4008, 0.1928, 0.3296, 0.07112, 0.3461, 0.07504, 0.33, 0.1048, 0.3151, 0.0966, 0.3281, 0.269, 0.3451, 0.2697, 0.3277, 0.2933, 0.3116, 0.2903, 0.2908, 0.2027, 0.3038, 0.1928, 0.33, 0.2061, 0.3151, 0.2143, 0.2908, 0.1082, 0.3038, 0.118, 0.3038, 0.1928, 0.2908, 0.2027, 0.3151, 0.0966, 0.33, 0.1048, 0.3038, 0.118, 0.2908, 0.1082, 0.3296, 0.2398, 0.3461, 0.2358, 0.3451, 0.2697, 0.3281, 0.269, 0.3116, 0.02062, 0.3276, 0.01763, 0.3451, 0.0412, 0.3281, 0.04185, 0.3151, 0.2143, 0.33, 0.2061, 0.3461, 0.2358, 0.3296, 0.2398, 0.3281, 0.04185, 0.3451, 0.0412, 0.3461, 0.07504, 0.3296, 0.07112, 0.4431, 0.2027, 0.4301, 0.1928, 0.4301, 0.118, 0.4431, 0.1082, 0.08805, 0.156, 0.08805, 0.0643, 0.1031, 0.0643, 0.1031, 0.156, 0.1903, 0.2027, 0.1903, 0.156, 0.2307, 0.156, 0.2307, 0.2027, 0.1903, 0.01763, 0.2307, 0.01763, 0.2307, 0.0643, 0.1903, 0.0643, 0.03391, 0.156, 0.01763, 0.156, 0.01763, 0.0643, 0.03391, 0.0643, 0.0481, 0.156, 0.03391, 0.156, 0.03391, 0.0643, 0.0481, 0.0643, 0.07831, 0.156, 0.07831, 0.0643, 0.08805, 0.0643, 0.08805, 0.156, 0.2307, 0.2027, 0.2307, 0.156, 0.2458, 0.1622, 0.2458, 0.2027, 0.2307, 0.01763, 0.2458, 0.01763, 0.2458, 0.05816, 0.2307, 0.0643, 0.05994, 0.4132, 0.03063, 0.4132, 0.03062, 0.3384, 0.05994, 0.3384, 0.157, 0.4132, 0.1276, 0.4132, 0.1276, 0.3384, 0.157, 0.3384, 0.1276, 0.4132, 0.09379, 0.4132, 0.09379, 0.3384, 0.1276, 0.3384, 0.09379, 0.4132, 0.05994, 0.4132, 0.05994, 0.3384, 0.09379, 0.3384, 0.1312, 0.2914, 0.1457, 0.3169, 0.1308, 0.3251, 0.1147, 0.2954, 0.1327, 0.4894, 0.1492, 0.5106, 0.1331, 0.5136, 0.1157, 0.49, 0.1699, 0.4231, 0.1457, 0.4346, 0.1308, 0.4264, 0.157, 0.4132, 0.1699, 0.3285, 0.1699, 0.4231, 0.157, 0.4132, 0.157, 0.3384, 0.1457, 0.3169, 0.1699, 0.3285, 0.157, 0.3384, 0.1308, 0.3251, 0.1312, 0.4601, 0.1327, 0.4894, 0.1157, 0.49, 0.1147, 0.4562, 0.1492, 0.2409, 0.1327, 0.2622, 0.1157, 0.2615, 0.1331, 0.238, 0.1457, 0.4346, 0.1312, 0.4601, 0.1147, 0.4562, 0.1308, 0.4264, 0.1327, 0.2622, 0.1312, 0.2914, 0.1147, 0.2954, 0.1157, 0.2615, 0.01763, 0.4231, 0.01763, 0.3285, 0.03062, 0.3384, 0.03063, 0.4132])
me_cube_005.use_remesh_fix_poles = True
me_cube_005.use_remesh_preserve_attributes = False
me_cube_005.use_mirror_x = True
me_cube_005.update()
arm_armature = bpy.data.armatures.new('Armature')  # bones are not reproduced

# ---- objects
ob_mech_lower_000 = bpy.data.objects.new('mech_lower_000', me_cube_005)
ob_armature = bpy.data.objects.new('Armature', arm_armature)

# ---- transforms, parenting, visibility, modifiers, constraints
ob_mech_lower_000.parent = ob_armature
ob_mech_lower_000.matrix_parent_inverse = Matrix(((1.0, -0.0, 0.0, -0.0), (-0.0, 1.0, -0.0, 0.0), (0.0, -0.0, 1.0, -0.2781), (-0.0, 0.0, -0.0, 1.0)))
ob_mech_lower_000.location = (0.0, 0.0, 0.0)
ob_mech_lower_000.use_mesh_mirror_x = True
_vg = ob_mech_lower_000.vertex_groups.new(name='Group')
_vg = ob_mech_lower_000.vertex_groups.new(name='spine')
_vg.add([0, 1, 2, 3, 4, 5, 6, 7, 8, 9, 10, 11, 12, 13, 14, 15, 16, 17, 18, 19, 244, 245, 246, 247, 248, 249, 250, 251], 1.0, 'REPLACE')
_vg = ob_mech_lower_000.vertex_groups.new(name='thigh.l')
for _i, _w in zip([20, 21, 22, 23, 24, 25, 26, 27, 28, 29, 30, 31, 32, 33, 34, 35, 36, 37, 38, 39, 40, 41, 42, 43, 44, 45, 46, 47, 48, 49, 50, 51, 52, 53, 54, 55, 56, 57, 58, 59, 60, 61, 62, 63, 64, 65, 66, 67, 68, 93, 94, 95, 96, 97, 98, 99, 100, 101, 102, 103, 104, 105, 106, 107, 108], [1.0, 1.0, 1.0, 1.0, 1.0, 1.0, 1.0, 1.0, 1.0, 1.0, 1.0, 1.0, 1.0, 1.0, 1.0, 1.0, 1.0, 1.0, 1.0, 1.0, 1.0, 1.0, 1.0, 1.0, 1.0, 1.0, 1.0, 1.0, 1.0, 1.0, 1.0, 1.0, 1.0, 1.0, 1.0, 1.0, 1.0, 1.0, 1.0, 1.0, 1.0, 1.0, 1.0, 1.0, 1.0, 1.0, 1.0, 1.0, 1.0, 0.0, 0.0, 0.0, 0.0, 0.0, 0.0, 0.0, 0.0, 0.0, 0.0, 0.0, 0.0, 0.0, 0.0, 0.0, 0.0]): _vg.add([_i], _w, 'REPLACE')
_vg = ob_mech_lower_000.vertex_groups.new(name='shin.l')
for _i, _w in zip([69, 70, 71, 72, 73, 74, 75, 76, 77, 78, 79, 80, 81, 82, 83, 84, 85, 86, 87, 88, 89, 90, 91, 92, 93, 94, 95, 96, 97, 98, 99, 100, 101, 102, 103, 104, 105, 106, 107, 108, 109, 110, 111, 112, 113, 114, 115, 116, 214, 215, 216, 217, 218, 219, 220, 221, 222, 223, 252, 253, 254, 255, 256, 257, 258, 259, 260, 261, 262, 263, 264, 265, 266, 267, 268, 269, 270, 271], [1.0, 1.0, 1.0, 1.0, 1.0, 1.0, 1.0, 1.0, 1.0, 1.0, 1.0, 1.0, 1.0, 1.0, 1.0, 1.0, 0.003617, 0.1231, 0.0, 0.0, 0.0, 0.0, 0.0, 0.0, 1.0, 1.0, 1.0, 1.0, 1.0, 1.0, 1.0, 1.0, 1.0, 1.0, 1.0, 1.0, 1.0, 1.0, 1.0, 1.0, 0.01942, 0.0, 0.0, 0.0, 0.06669, 0.002491, 0.0, 0.0, 1.0, 1.0, 1.0, 1.0, 1.0, 1.0, 1.0, 1.0, 1.0, 1.0, 1.0, 1.0, 1.0, 1.0, 1.0, 1.0, 1.0, 1.0, 1.0, 1.0, 1.0, 1.0, 1.0, 1.0, 1.0, 1.0, 1.0, 1.0, 1.0, 1.0]): _vg.add([_i], _w, 'REPLACE')
_vg = ob_mech_lower_000.vertex_groups.new(name='thigh.r')
for _i, _w in zip([117, 118, 119, 120, 121, 122, 123, 124, 125, 126, 127, 128, 129, 130, 131, 132, 133, 134, 135, 136, 137, 138, 139, 140, 141, 142, 143, 144, 145, 146, 147, 148, 149, 150, 151, 152, 153, 154, 155, 156, 157, 158, 159, 160, 161, 162, 163, 164, 165, 190, 191, 192, 193, 194, 195, 196, 197, 198, 199, 200, 201, 202, 203, 204, 205], [1.0, 1.0, 1.0, 1.0, 1.0, 1.0, 1.0, 1.0, 1.0, 1.0, 1.0, 1.0, 1.0, 1.0, 1.0, 1.0, 1.0, 1.0, 1.0, 1.0, 1.0, 1.0, 1.0, 1.0, 1.0, 1.0, 1.0, 1.0, 1.0, 1.0, 1.0, 1.0, 1.0, 1.0, 1.0, 1.0, 1.0, 1.0, 1.0, 1.0, 1.0, 1.0, 1.0, 1.0, 1.0, 1.0, 1.0, 1.0, 1.0, 0.0, 0.0, 0.0, 0.0, 0.0, 0.0, 0.0, 0.0, 0.0, 0.0, 0.0, 0.0, 0.0, 0.0, 0.0, 0.0]): _vg.add([_i], _w, 'REPLACE')
_vg = ob_mech_lower_000.vertex_groups.new(name='shin.r')
for _i, _w in zip([166, 167, 168, 169, 170, 171, 172, 173, 174, 175, 176, 177, 178, 179, 180, 181, 182, 183, 184, 185, 186, 187, 188, 189, 190, 191, 192, 193, 194, 195, 196, 197, 198, 199, 200, 201, 202, 203, 204, 205, 206, 207, 208, 209, 210, 211, 212, 213, 224, 225, 226, 227, 228, 229, 230, 231, 232, 233, 234, 235, 236, 237, 238, 239, 240, 241, 242, 243], [1.0, 1.0, 1.0, 1.0, 1.0, 1.0, 1.0, 1.0, 1.0, 1.0, 1.0, 1.0, 1.0, 1.0, 1.0, 1.0, 0.003617, 0.1231, 0.0, 0.0, 0.0, 0.0, 0.0, 0.0, 1.0, 1.0, 1.0, 1.0, 1.0, 1.0, 1.0, 1.0, 1.0, 1.0, 1.0, 1.0, 1.0, 1.0, 1.0, 1.0, 0.01942, 0.0, 0.0, 0.0, 0.06669, 0.002491, 0.0, 0.0, 1.0, 1.0, 1.0, 1.0, 1.0, 1.0, 1.0, 1.0, 1.0, 1.0, 1.0, 1.0, 1.0, 1.0, 1.0, 1.0, 1.0, 1.0, 1.0, 1.0]): _vg.add([_i], _w, 'REPLACE')
_vg = ob_mech_lower_000.vertex_groups.new(name='foot.l')
for _i, _w in zip([69, 70, 71, 72, 73, 74, 75, 76, 77, 78, 79, 80, 81, 82, 83, 84, 85, 86, 87, 88, 89, 90, 91, 92, 109, 110, 111, 112, 113, 114, 115, 116], [0.0, 0.0, 0.0, 0.0, 0.0, 0.0, 0.0, 0.0, 0.0, 0.0, 0.0, 0.0, 0.0, 0.0, 0.0, 0.0, 1.0, 1.0, 1.0, 1.0, 1.0, 1.0, 1.0, 1.0, 1.0, 1.0, 1.0, 1.0, 1.0, 1.0, 1.0, 1.0]): _vg.add([_i], _w, 'REPLACE')
_vg = ob_mech_lower_000.vertex_groups.new(name='foot.r')
for _i, _w in zip([166, 167, 168, 169, 170, 171, 172, 173, 174, 175, 176, 177, 178, 179, 180, 181, 182, 183, 184, 185, 186, 187, 188, 189, 206, 207, 208, 209, 210, 211, 212, 213], [0.0, 0.0, 0.0, 0.0, 0.0, 0.0, 0.0, 0.0, 0.0, 0.0, 0.0, 0.0, 0.0, 0.0, 0.0, 0.0, 1.0, 1.0, 1.0, 1.0, 1.0, 1.0, 1.0, 1.0, 1.0, 1.0, 1.0, 1.0, 1.0, 1.0, 1.0, 1.0]): _vg.add([_i], _w, 'REPLACE')
_m = ob_mech_lower_000.modifiers.new('Armature', 'ARMATURE')
_m.object = ob_armature
ob_armature.location = (0.0, 0.0, 0.2781)
ob_armature.show_in_front = True

# ---- collection membership
col_collection.objects.link(ob_mech_lower_000)
col_collection.objects.link(ob_armature)

# ---- scene / render settings (as saved in the file)
scene.frame_start = 0; scene.frame_end = 40; scene.frame_set(0)
scene.render.engine = 'BLENDER_EEVEE_NEXT'
scene.cycles.sampling_pattern = 'TABULATED_SOBOL'
scene.cycles.use_light_tree = False
scene.view_settings.view_transform = 'Filmic'
bpy.context.view_layer.update()

# ---- added for rendering (the .blend has no active camera and no usable light): camera, sun
cam_auto = bpy.data.cameras.new('AutoCamera')
cam_auto.lens = 50.0
cam_auto.sensor_width = 36.0
cam_auto.clip_end = 1000.0
ob_auto_camera = bpy.data.objects.new('AutoCamera', cam_auto)
scene.collection.objects.link(ob_auto_camera)
ob_auto_camera.location = (0.415145, -0.508702, 0.471258)
ob_auto_camera.rotation_euler = (1.09748, -7.21219e-08, 0.694738)
scene.camera = ob_auto_camera
light_auto_sun = bpy.data.lights.new('AutoSun', 'SUN')
light_auto_sun.energy = 3.0
light_auto_sun.angle = 0.0523599
ob_auto_sun = bpy.data.objects.new('AutoSun', light_auto_sun)
scene.collection.objects.link(ob_auto_sun)
ob_auto_sun.rotation_euler = (0.872665, 0.174533, 0.523599)
bpy.context.view_layer.update()
